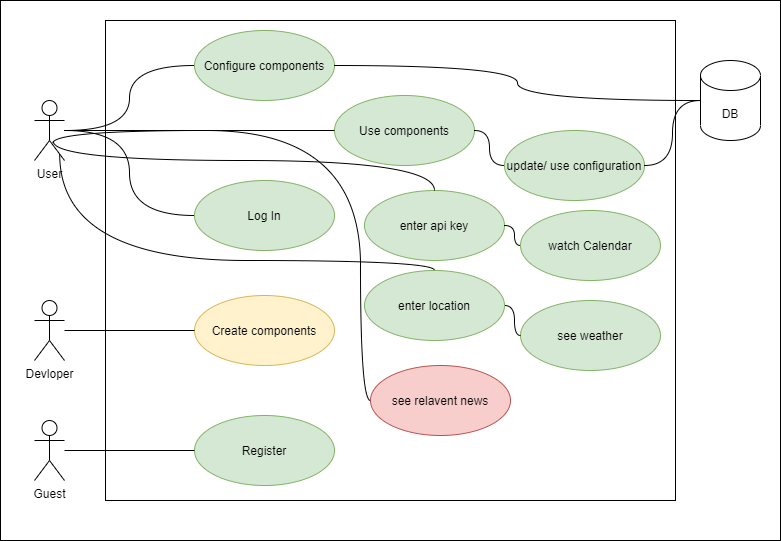

The diagram above was exported from draw.io. Its source (the exported page's mxGraphModel, read from the mxfile embedded in the PNG):
<mxGraphModel dx="1422" dy="772" grid="1" gridSize="10" guides="1" tooltips="1" connect="1" arrows="1" fold="1" page="1" pageScale="1" pageWidth="827" pageHeight="1169" math="0" shadow="0">
  <root>
    <mxCell id="0" />
    <mxCell id="1" parent="0" />
    <mxCell id="tlWtaL5is1ablU4xG_1U-33" value="" style="html=1;fillColor=none;" parent="1" vertex="1">
      <mxGeometry x="10" y="20" width="780" height="540" as="geometry" />
    </mxCell>
    <mxCell id="tlWtaL5is1ablU4xG_1U-31" value="" style="html=1;" parent="1" vertex="1">
      <mxGeometry x="115" y="40" width="570" height="480" as="geometry" />
    </mxCell>
    <mxCell id="tlWtaL5is1ablU4xG_1U-1" value="Configure components" style="ellipse;whiteSpace=wrap;html=1;fillColor=#d5e8d4;strokeColor=#82b366;" parent="1" vertex="1">
      <mxGeometry x="204" y="50" width="140" height="70" as="geometry" />
    </mxCell>
    <mxCell id="tlWtaL5is1ablU4xG_1U-2" value="Devloper" style="shape=umlActor;verticalLabelPosition=bottom;verticalAlign=top;html=1;" parent="1" vertex="1">
      <mxGeometry x="44" y="320" width="30" height="60" as="geometry" />
    </mxCell>
    <mxCell id="tlWtaL5is1ablU4xG_1U-4" value="User" style="shape=umlActor;verticalLabelPosition=bottom;verticalAlign=top;html=1;" parent="1" vertex="1">
      <mxGeometry x="44" y="120" width="30" height="60" as="geometry" />
    </mxCell>
    <mxCell id="tlWtaL5is1ablU4xG_1U-5" value="Create components" style="ellipse;whiteSpace=wrap;html=1;fillColor=#fff2cc;strokeColor=#d6b656;" parent="1" vertex="1">
      <mxGeometry x="204" y="315" width="140" height="70" as="geometry" />
    </mxCell>
    <mxCell id="tlWtaL5is1ablU4xG_1U-6" value="Log In" style="ellipse;whiteSpace=wrap;html=1;fillColor=#d5e8d4;strokeColor=#82b366;" parent="1" vertex="1">
      <mxGeometry x="204" y="200" width="140" height="70" as="geometry" />
    </mxCell>
    <mxCell id="tlWtaL5is1ablU4xG_1U-7" value="Use components" style="ellipse;whiteSpace=wrap;html=1;fillColor=#d5e8d4;strokeColor=#82b366;" parent="1" vertex="1">
      <mxGeometry x="344" y="115" width="140" height="70" as="geometry" />
    </mxCell>
    <mxCell id="tlWtaL5is1ablU4xG_1U-10" value="" style="endArrow=none;html=1;edgeStyle=orthogonalEdgeStyle;rounded=0;curved=1;" parent="1" source="tlWtaL5is1ablU4xG_1U-4" target="tlWtaL5is1ablU4xG_1U-1" edge="1">
      <mxGeometry relative="1" as="geometry">
        <mxPoint x="94" y="230" as="sourcePoint" />
        <mxPoint x="254" y="230" as="targetPoint" />
      </mxGeometry>
    </mxCell>
    <mxCell id="tlWtaL5is1ablU4xG_1U-14" value="DB" style="shape=cylinder3;whiteSpace=wrap;html=1;boundedLbl=1;backgroundOutline=1;size=15;" parent="1" vertex="1">
      <mxGeometry x="710" y="80" width="60" height="80" as="geometry" />
    </mxCell>
    <mxCell id="tlWtaL5is1ablU4xG_1U-15" value="" style="endArrow=none;html=1;edgeStyle=orthogonalEdgeStyle;rounded=0;entryX=0;entryY=0.5;entryDx=0;entryDy=0;curved=1;" parent="1" source="tlWtaL5is1ablU4xG_1U-4" target="tlWtaL5is1ablU4xG_1U-6" edge="1">
      <mxGeometry relative="1" as="geometry">
        <mxPoint x="314" y="300" as="sourcePoint" />
        <mxPoint x="474" y="300" as="targetPoint" />
      </mxGeometry>
    </mxCell>
    <mxCell id="tlWtaL5is1ablU4xG_1U-19" value="" style="endArrow=none;html=1;edgeStyle=orthogonalEdgeStyle;rounded=0;curved=1;" parent="1" source="tlWtaL5is1ablU4xG_1U-4" target="tlWtaL5is1ablU4xG_1U-7" edge="1">
      <mxGeometry relative="1" as="geometry">
        <mxPoint x="324" y="309.9999999999999" as="sourcePoint" />
        <mxPoint x="484" y="309.9999999999999" as="targetPoint" />
        <Array as="points">
          <mxPoint x="230" y="150" />
          <mxPoint x="230" y="150" />
        </Array>
      </mxGeometry>
    </mxCell>
    <mxCell id="tlWtaL5is1ablU4xG_1U-20" value="" style="endArrow=none;html=1;edgeStyle=orthogonalEdgeStyle;rounded=0;curved=1;" parent="1" source="tlWtaL5is1ablU4xG_1U-2" target="tlWtaL5is1ablU4xG_1U-5" edge="1">
      <mxGeometry relative="1" as="geometry">
        <mxPoint x="334" y="319.9999999999999" as="sourcePoint" />
        <mxPoint x="494" y="319.9999999999999" as="targetPoint" />
      </mxGeometry>
    </mxCell>
    <mxCell id="tlWtaL5is1ablU4xG_1U-21" value="" style="endArrow=none;html=1;edgeStyle=orthogonalEdgeStyle;rounded=0;curved=1;" parent="1" source="tlWtaL5is1ablU4xG_1U-1" target="tlWtaL5is1ablU4xG_1U-14" edge="1">
      <mxGeometry relative="1" as="geometry">
        <mxPoint x="344" y="329.9999999999999" as="sourcePoint" />
        <mxPoint x="504" y="329.9999999999999" as="targetPoint" />
      </mxGeometry>
    </mxCell>
    <mxCell id="tlWtaL5is1ablU4xG_1U-22" value="update/ use configuration" style="ellipse;whiteSpace=wrap;html=1;fillColor=#d5e8d4;strokeColor=#82b366;" parent="1" vertex="1">
      <mxGeometry x="514" y="150" width="140" height="70" as="geometry" />
    </mxCell>
    <mxCell id="tlWtaL5is1ablU4xG_1U-23" value="" style="endArrow=none;html=1;edgeStyle=orthogonalEdgeStyle;rounded=0;curved=1;" parent="1" source="tlWtaL5is1ablU4xG_1U-7" target="tlWtaL5is1ablU4xG_1U-22" edge="1">
      <mxGeometry relative="1" as="geometry">
        <mxPoint x="354" y="339.9999999999999" as="sourcePoint" />
        <mxPoint x="514" y="339.9999999999999" as="targetPoint" />
      </mxGeometry>
    </mxCell>
    <mxCell id="tlWtaL5is1ablU4xG_1U-24" value="" style="endArrow=none;html=1;edgeStyle=orthogonalEdgeStyle;rounded=0;curved=1;" parent="1" source="tlWtaL5is1ablU4xG_1U-22" target="tlWtaL5is1ablU4xG_1U-14" edge="1">
      <mxGeometry relative="1" as="geometry">
        <mxPoint x="364" y="349.9999999999999" as="sourcePoint" />
        <mxPoint x="524" y="349.9999999999999" as="targetPoint" />
      </mxGeometry>
    </mxCell>
    <mxCell id="tlWtaL5is1ablU4xG_1U-25" value="Guest" style="shape=umlActor;verticalLabelPosition=bottom;verticalAlign=top;html=1;" parent="1" vertex="1">
      <mxGeometry x="44" y="440" width="30" height="60" as="geometry" />
    </mxCell>
    <mxCell id="tlWtaL5is1ablU4xG_1U-26" value="Register" style="ellipse;whiteSpace=wrap;html=1;fillColor=#d5e8d4;strokeColor=#82b366;" parent="1" vertex="1">
      <mxGeometry x="204" y="435" width="140" height="70" as="geometry" />
    </mxCell>
    <mxCell id="tlWtaL5is1ablU4xG_1U-28" value="" style="endArrow=none;html=1;edgeStyle=orthogonalEdgeStyle;rounded=0;curved=1;" parent="1" source="tlWtaL5is1ablU4xG_1U-25" target="tlWtaL5is1ablU4xG_1U-26" edge="1">
      <mxGeometry relative="1" as="geometry">
        <mxPoint x="84" y="410" as="sourcePoint" />
        <mxPoint x="234" y="359.9999999999999" as="targetPoint" />
      </mxGeometry>
    </mxCell>
    <mxCell id="V_c0s2OOAHaKD_kUnXMh-1" value="see&amp;nbsp;weather" style="ellipse;whiteSpace=wrap;html=1;fillColor=#d5e8d4;strokeColor=#82b366;" parent="1" vertex="1">
      <mxGeometry x="530" y="320" width="140" height="70" as="geometry" />
    </mxCell>
    <mxCell id="V_c0s2OOAHaKD_kUnXMh-2" value="enter api key" style="ellipse;whiteSpace=wrap;html=1;fillColor=#d5e8d4;strokeColor=#82b366;" parent="1" vertex="1">
      <mxGeometry x="374" y="210" width="140" height="70" as="geometry" />
    </mxCell>
    <mxCell id="V_c0s2OOAHaKD_kUnXMh-3" value="watch Calendar" style="ellipse;whiteSpace=wrap;html=1;fillColor=#d5e8d4;strokeColor=#82b366;" parent="1" vertex="1">
      <mxGeometry x="530" y="230" width="140" height="70" as="geometry" />
    </mxCell>
    <mxCell id="V_c0s2OOAHaKD_kUnXMh-4" value="" style="endArrow=none;html=1;edgeStyle=orthogonalEdgeStyle;rounded=0;curved=1;exitX=0.627;exitY=0.68;exitDx=0;exitDy=0;exitPerimeter=0;" parent="1" source="tlWtaL5is1ablU4xG_1U-4" target="V_c0s2OOAHaKD_kUnXMh-2" edge="1">
      <mxGeometry relative="1" as="geometry">
        <mxPoint x="170" y="170" as="sourcePoint" />
        <mxPoint x="214" y="245" as="targetPoint" />
        <Array as="points">
          <mxPoint x="63" y="180" />
          <mxPoint x="444" y="180" />
        </Array>
      </mxGeometry>
    </mxCell>
    <mxCell id="V_c0s2OOAHaKD_kUnXMh-6" value="" style="endArrow=none;html=1;edgeStyle=orthogonalEdgeStyle;rounded=0;curved=1;" parent="1" source="V_c0s2OOAHaKD_kUnXMh-2" target="V_c0s2OOAHaKD_kUnXMh-3" edge="1">
      <mxGeometry relative="1" as="geometry">
        <mxPoint x="104" y="180" as="sourcePoint" />
        <mxPoint x="234" y="265" as="targetPoint" />
      </mxGeometry>
    </mxCell>
    <mxCell id="V_c0s2OOAHaKD_kUnXMh-7" value="" style="endArrow=none;html=1;edgeStyle=orthogonalEdgeStyle;rounded=0;curved=1;" parent="1" source="V_c0s2OOAHaKD_kUnXMh-8" target="V_c0s2OOAHaKD_kUnXMh-1" edge="1">
      <mxGeometry relative="1" as="geometry">
        <mxPoint x="510" y="285" as="sourcePoint" />
        <mxPoint x="540" y="300" as="targetPoint" />
      </mxGeometry>
    </mxCell>
    <mxCell id="V_c0s2OOAHaKD_kUnXMh-8" value="enter location" style="ellipse;whiteSpace=wrap;html=1;fillColor=#d5e8d4;strokeColor=#82b366;" parent="1" vertex="1">
      <mxGeometry x="374" y="290" width="140" height="70" as="geometry" />
    </mxCell>
    <mxCell id="V_c0s2OOAHaKD_kUnXMh-10" value="" style="endArrow=none;html=1;edgeStyle=orthogonalEdgeStyle;rounded=0;curved=1;exitX=0.84;exitY=0.893;exitDx=0;exitDy=0;exitPerimeter=0;" parent="1" source="tlWtaL5is1ablU4xG_1U-4" target="V_c0s2OOAHaKD_kUnXMh-8" edge="1">
      <mxGeometry relative="1" as="geometry">
        <mxPoint x="84" y="160" as="sourcePoint" />
        <mxPoint x="214" y="245" as="targetPoint" />
        <Array as="points">
          <mxPoint x="69" y="280" />
          <mxPoint x="444" y="280" />
        </Array>
      </mxGeometry>
    </mxCell>
    <mxCell id="V_c0s2OOAHaKD_kUnXMh-11" value="see relavent news" style="ellipse;whiteSpace=wrap;html=1;fillColor=#f8cecc;strokeColor=#b85450;" parent="1" vertex="1">
      <mxGeometry x="380" y="385" width="140" height="70" as="geometry" />
    </mxCell>
    <mxCell id="V_c0s2OOAHaKD_kUnXMh-19" value="" style="endArrow=none;html=1;edgeStyle=orthogonalEdgeStyle;rounded=0;curved=1;exitX=0.61;exitY=0.714;exitDx=0;exitDy=0;exitPerimeter=0;" parent="1" source="tlWtaL5is1ablU4xG_1U-4" target="V_c0s2OOAHaKD_kUnXMh-11" edge="1">
      <mxGeometry relative="1" as="geometry">
        <mxPoint x="84" y="359.9999999999999" as="sourcePoint" />
        <mxPoint x="214" y="359.9999999999999" as="targetPoint" />
        <Array as="points">
          <mxPoint x="62" y="150" />
          <mxPoint x="370" y="150" />
          <mxPoint x="370" y="420" />
        </Array>
      </mxGeometry>
    </mxCell>
  </root>
</mxGraphModel>